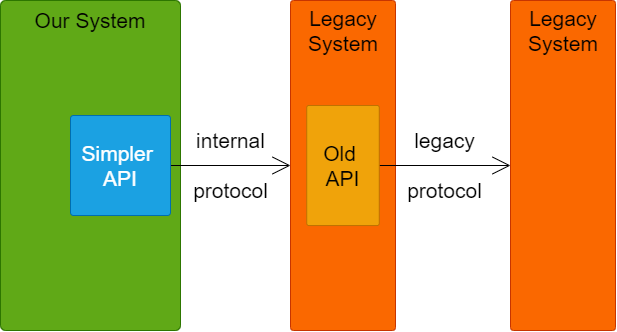

The diagram above was exported from draw.io. Its source (the exported page's mxGraphModel, read from the mxfile embedded in the PNG):
<mxGraphModel dx="1099" dy="2100" grid="1" gridSize="10" guides="1" tooltips="1" connect="1" arrows="1" fold="1" page="1" pageScale="1" pageWidth="850" pageHeight="1100" math="0" shadow="0">
  <root>
    <mxCell id="0" />
    <mxCell id="1" parent="0" />
    <mxCell id="2" value="" style="rounded=1;whiteSpace=wrap;html=1;arcSize=3;fillColor=#60a917;strokeColor=#2D7600;fontColor=#ffffff;" vertex="1" parent="1">
      <mxGeometry x="10" y="10" width="180" height="330" as="geometry" />
    </mxCell>
    <mxCell id="10" value="internal&lt;br&gt;&lt;br&gt;protocol" style="edgeStyle=none;html=1;exitX=1;exitY=0.5;exitDx=0;exitDy=0;entryX=0;entryY=0.5;entryDx=0;entryDy=0;fontSize=21;endArrow=open;endFill=0;endSize=16;labelBackgroundColor=none;" edge="1" parent="1" source="3" target="4">
      <mxGeometry relative="1" as="geometry" />
    </mxCell>
    <mxCell id="3" value="Simpler&amp;nbsp;&lt;br style=&quot;font-size: 21px;&quot;&gt;API" style="rounded=1;whiteSpace=wrap;html=1;arcSize=3;fontSize=21;fillColor=#1ba1e2;strokeColor=#006EAF;fontColor=#ffffff;" vertex="1" parent="1">
      <mxGeometry x="80" y="125" width="100" height="100" as="geometry" />
    </mxCell>
    <mxCell id="4" value="" style="rounded=1;whiteSpace=wrap;html=1;arcSize=3;fillColor=#fa6800;strokeColor=#C73500;fontColor=#000000;" vertex="1" parent="1">
      <mxGeometry x="300" y="10" width="105" height="330" as="geometry" />
    </mxCell>
    <mxCell id="11" value="legacy&lt;br&gt;&lt;br&gt;protocol" style="edgeStyle=none;html=1;exitX=1;exitY=0.5;exitDx=0;exitDy=0;entryX=0;entryY=0.5;entryDx=0;entryDy=0;fontSize=21;endArrow=open;endFill=0;endSize=16;labelBackgroundColor=none;" edge="1" parent="1" source="5" target="6">
      <mxGeometry relative="1" as="geometry" />
    </mxCell>
    <mxCell id="5" value="Old &lt;br style=&quot;font-size: 21px;&quot;&gt;API" style="rounded=1;whiteSpace=wrap;html=1;arcSize=3;fontSize=21;fillColor=#f0a30a;strokeColor=#BD7000;fontColor=#000000;" vertex="1" parent="1">
      <mxGeometry x="316.25" y="115" width="72.5" height="120" as="geometry" />
    </mxCell>
    <mxCell id="6" value="" style="rounded=1;whiteSpace=wrap;html=1;arcSize=3;fillColor=#fa6800;strokeColor=#C73500;fontColor=#000000;" vertex="1" parent="1">
      <mxGeometry x="520" y="10" width="105" height="330" as="geometry" />
    </mxCell>
    <mxCell id="8" value="Our System" style="text;html=1;strokeColor=none;fillColor=none;align=center;verticalAlign=middle;whiteSpace=wrap;rounded=0;fontSize=21;" vertex="1" parent="1">
      <mxGeometry x="40" y="20" width="120" height="20" as="geometry" />
    </mxCell>
    <mxCell id="9" value="Legacy&lt;br&gt;System" style="text;html=1;align=center;verticalAlign=middle;whiteSpace=wrap;rounded=0;fontSize=21;" vertex="1" parent="1">
      <mxGeometry x="302.5" y="30" width="100" height="20" as="geometry" />
    </mxCell>
    <mxCell id="12" value="Legacy&lt;br&gt;System" style="text;html=1;align=center;verticalAlign=middle;whiteSpace=wrap;rounded=0;fontSize=21;" vertex="1" parent="1">
      <mxGeometry x="522.5" y="30" width="100" height="20" as="geometry" />
    </mxCell>
  </root>
</mxGraphModel>